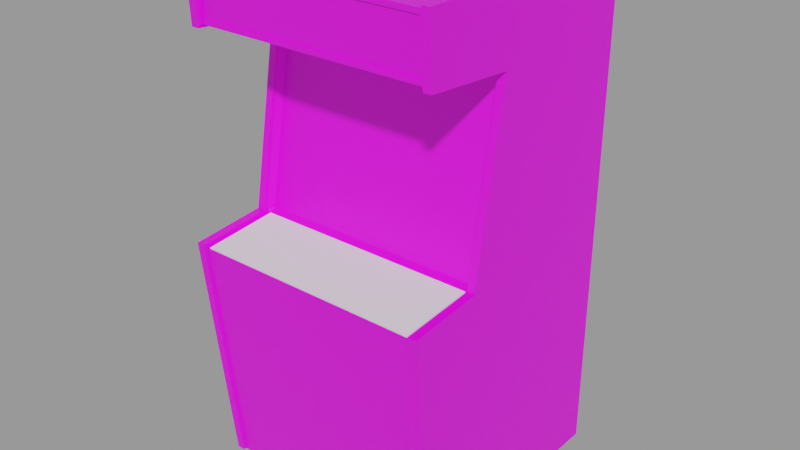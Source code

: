 # Source: arcade_machine_no_controls.blend  (saved by Blender 2.80.75; exported with 4.5.12 LTS)
import bpy
from mathutils import Matrix  # noqa: F401  (used for matrix-valued properties, if any)

bpy.ops.wm.read_factory_settings(use_empty=True)
scene = bpy.context.scene
scene.name = 'Scene.001'

# ---- images (referenced by path relative to the original .blend; pixels are not part of the script)
import os
ASSET_DIR = os.environ.get("B2B_ASSET_DIR", "")  # directory of the original .blend (textures are referenced by path, not embedded)
HERE = os.path.dirname(os.path.abspath(__file__))  # packed textures are extracted next to this script under _unpacked/

def load_image(name, relpath, width, height, colorspace="sRGB"):
    """Load a texture the original file referenced (path relative to the .blend, or extracted next to this script)."""
    p = next((c for c in (os.path.join(HERE, relpath), os.path.join(ASSET_DIR, relpath)) if relpath and os.path.exists(c)), "")
    if p:
        img = bpy.data.images.load(p, check_existing=True)
        img.name = name
    else:  # same state as the original file: an image datablock whose file is absent (Cycles renders it pink)
        img = bpy.data.images.new(name, width, height)
        img.source = "FILE"
        img.filepath = "//" + (relpath or name)
    img.colorspace_settings.name = colorspace
    return img
img_cab_template_png = load_image('cab-template.png', 'cab-template.png', 1024, 1024, 'sRGB')

# ---- materials (node trees are filled in below, after node groups)
mat_material = bpy.data.materials.new('Material')
mat_material.use_transparent_shadow = False

# ---- material node trees
mat_material.use_nodes = True; mat_material.node_tree.nodes.clear()
_N = mat_material.node_tree.nodes; _L = mat_material.node_tree.links
n0 = _N.new('ShaderNodeBsdfPrincipled'); n0.name = 'Principled BSDF'; n0.location = (10, 300)
n0.distribution = 'GGX'
n0.subsurface_method = 'BURLEY'
n0.inputs[3].default_value = 1.45
n0.inputs[27].default_value = (0.0, 0.0, 0.0, 1.0)
n0.inputs[28].default_value = 1.0
n1 = _N.new('ShaderNodeTexImage'); n1.name = 'Image Texture'; n1.location = (-360, 264)
n1.image = img_cab_template_png
n2 = _N.new('ShaderNodeOutputMaterial'); n2.name = 'Material Output'; n2.location = (374, 253)
_L.new(n0.outputs[0], n2.inputs[0])
_L.new(n1.outputs[0], n0.inputs[0])
_L.new(n1.outputs[1], n0.inputs[4])
n2.is_active_output = True

# ---- meshes
me_cube_006 = bpy.data.meshes.new('Cube.006')
me_cube_006.from_pydata([(-1.0, -0.8761, 0.0), (-1.0, 1.0, 0.0), (-1.0, 1.0, 0.968), (-0.9304, 0.975, 1.987), (-0.9304, -0.8511, 0.0), (-0.9304, 0.975, 1.748), (-0.9304, 0.975, 0.9974), (-0.9304, 0.975, 1.721), (-0.9304, 0.975, 0.968), (-0.9304, 0.975, 0.0), (-0.9304, -0.975, 1.987), (-0.9304, -0.9512, 1.76), (-0.9304, -1.072, 0.9594), (-1.0, -0.9762, 1.748), (-1.0, -1.0, 2.0), (-1.0, 1.0, 2.0), (-0.938, 1.0, 0.0), (-0.938, -1.0, 2.0), (-1.0, 1.0, 1.748), (-0.938, -0.9762, 1.748), (-1.0, 1.0, 1.721), (-1.0, 1.0, 0.9974), (-1.0, -1.097, 0.9719), (-0.938, -0.2483, 1.721), (-0.938, -1.097, 0.9719), (-0.938, -0.4995, 0.9974), (-1.0, -0.4995, 0.9974), (-1.0, -0.2483, 1.721), (-0.9304, -0.2233, 1.733), (-0.938, 1.0, 2.0), (-0.938, -0.8761, 0.0), (-0.938, 1.0, 1.748), (-0.938, 1.0, 0.9974), (-0.938, 1.0, 1.721), (-0.938, 1.0, 0.968), (-1.0, -0.8394, 0.0), (-1.0, -0.9609, 2.0), (-1.0, -0.9609, 1.748), (-1.0, -0.4702, 0.9974), (-1.0, -0.2239, 1.721), (-1.0, -1.056, 0.9719), (-0.938, -0.8394, 0.0), (-0.938, -0.9609, 2.0), (-0.9304, -0.4745, 0.9849), (-0.9304, -0.8394, 0.0), (-0.9304, 0.975, 1.707), (-1.0, 1.0, 1.707), (-1.0, -0.2532, 1.707), (-0.938, 1.0, 1.707), (-1.0, -0.2287, 1.707), (-0.938, -0.2532, 1.707), (-0.9304, -0.2282, 1.719), (-0.9304, 0.975, 1.013), (-1.0, 1.0, 1.013), (-0.938, 1.0, 1.013), (-1.0, -0.4649, 1.013), (-0.938, -0.4941, 1.013), (-0.9304, -0.4691, 1.001), (-1.0, -0.4941, 1.013), (-0.9069, -0.9512, 1.76), (-0.9056, -1.077, 0.9578), (-0.9069, -0.2233, 1.733), (-0.9069, -0.975, 1.987), (-0.9064, -0.1739, 1.717), (-0.9069, 0.975, 1.707), (-0.9304, -0.9729, 1.968), (-0.9304, 0.975, 1.967), (-1.0, -0.9979, 1.978), (-1.0, 1.0, 1.978), (-0.938, 1.0, 1.978), (-0.938, -0.9979, 1.978), (-1.0, -0.9609, 1.978), (-0.9069, -0.9729, 1.968), (-0.9069, 0.975, 1.967), (-0.9304, -0.9533, 1.78), (-0.9304, 0.975, 1.769), (-1.0, 1.0, 1.77), (-0.938, 1.0, 1.77), (-0.938, -0.9783, 1.77), (-1.0, -0.9609, 1.77), (-0.9069, 0.975, 1.769), (-1.0, -0.9783, 1.77), (-1.0, -0.9977, 1.976), (-0.9304, -0.9727, 1.966), (-0.9304, 0.975, 1.964), (-1.0, 1.0, 1.976), (-0.938, 1.0, 1.976), (-0.938, -0.9977, 1.976), (-1.0, -0.9609, 1.976), (-0.9069, -0.9727, 1.966), (-0.9304, -0.9536, 1.782), (-0.9304, 0.975, 1.771), (-1.0, 1.0, 1.772), (-0.938, 1.0, 1.772), (-0.938, -0.9786, 1.772), (-1.0, -0.9609, 1.772), (-0.9069, -0.9536, 1.782), (-1.0, -0.9786, 1.772), (-0.9069, 0.975, 0.0), (-0.9056, -0.4793, 0.9833), (-0.9069, -0.8394, 0.0), (-0.9069, -0.9533, 1.78), (-0.9069, -0.9623, 1.966), (-0.9069, -0.9432, 1.782), (-0.9069, 0.975, 1.987), (-0.8943, -0.8511, 0.0), (-0.9069, 0.975, 1.748), (-0.9069, 0.975, 0.9974), (-0.9069, 0.975, 1.721), (-0.9069, 0.975, 0.968), (-0.9069, 0.975, 1.013), (-0.9069, 0.975, 1.964), (-0.9069, 0.975, 1.771), (1.0, -0.8761, 0.0), (1.0, 1.0, 0.0), (0.9069, 0.975, 1.721), (1.0, 1.0, 0.968), (0.9304, 0.975, 1.987), (0.9304, -0.8511, 0.0), (0.9304, 0.975, 1.748), (0.9304, 0.975, 0.9974), (0.9304, 0.975, 1.721), (0.9304, 0.975, 0.968), (0.9304, 0.975, 0.0), (0.9304, -0.975, 1.987), (0.9304, -0.9512, 1.76), (0.9304, -1.072, 0.9594), (1.0, -0.9762, 1.748), (1.0, -1.0, 2.0), (1.0, 1.0, 2.0), (0.938, 1.0, 0.0), (0.938, -1.0, 2.0), (1.0, 1.0, 1.748), (0.938, -0.9762, 1.748), (1.0, 1.0, 1.721), (1.0, 1.0, 0.9974), (1.0, -1.097, 0.9719), (0.938, -0.2483, 1.721), (0.938, -1.097, 0.9719), (0.938, -0.4995, 0.9974), (1.0, -0.4995, 0.9974), (1.0, -0.2483, 1.721), (0.9304, -0.2233, 1.733), (0.938, 1.0, 2.0), (0.938, -0.8761, 0.0), (0.938, 1.0, 1.748), (0.938, 1.0, 0.9974), (0.938, 1.0, 1.721), (0.938, 1.0, 0.968), (1.0, -0.8394, 0.0), (1.0, -0.9609, 2.0), (1.0, -0.9609, 1.748), (1.0, -0.4702, 0.9974), (1.0, -0.2239, 1.721), (1.0, -1.056, 0.9719), (0.938, -0.8394, 0.0), (0.938, -0.9609, 2.0), (0.9304, -0.4745, 0.9849), (0.9304, -0.8394, 0.0), (0.9069, 0.975, 1.707), (0.9304, 0.975, 1.707), (1.0, 1.0, 1.707), (1.0, -0.2532, 1.707), (0.938, 1.0, 1.707), (1.0, -0.2287, 1.707), (0.938, -0.2532, 1.707), (0.9304, -0.2282, 1.719), (0.9304, 0.975, 1.013), (1.0, 1.0, 1.013), (0.938, 1.0, 1.013), (1.0, -0.4649, 1.013), (0.938, -0.4941, 1.013), (0.9304, -0.4691, 1.001), (1.0, -0.4941, 1.013), (0.9069, -0.8394, 0.0), (0.9304, -0.9729, 1.968), (0.9304, 0.975, 1.967), (1.0, -0.9979, 1.978), (1.0, 1.0, 1.978), (0.938, 1.0, 1.978), (0.938, -0.9979, 1.978), (1.0, -0.9609, 1.978), (0.9304, -0.9533, 1.78), (0.9304, 0.975, 1.769), (1.0, 1.0, 1.77), (0.938, 1.0, 1.77), (0.938, -0.9783, 1.77), (1.0, -0.9609, 1.77), (1.0, -0.9783, 1.77), (1.0, -0.9977, 1.976), (0.9304, -0.9727, 1.966), (0.9304, 0.975, 1.964), (1.0, 1.0, 1.976), (0.938, 1.0, 1.976), (0.938, -0.9977, 1.976), (1.0, -0.9609, 1.976), (0.9069, -0.9727, 1.966), (0.9069, 0.975, 1.964), (0.9304, -0.9536, 1.782), (0.9304, 0.975, 1.771), (1.0, 1.0, 1.772), (0.938, 1.0, 1.772), (0.938, -0.9786, 1.772), (1.0, -0.9609, 1.772), (0.9069, -0.9536, 1.782), (0.9069, 0.975, 1.771), (1.0, -0.9786, 1.772), (0.9069, 0.975, 1.987), (0.9196, -0.8511, 0.0), (0.9069, 0.975, 1.748), (0.9069, 0.975, 0.9974), (0.9069, 0.975, 1.013), (0.9069, 0.975, 0.0), (0.9069, -0.9512, 1.76), (0.9082, -1.077, 0.9578), (0.9069, -0.2233, 1.733), (0.9064, -0.4148, 0.9995), (0.9069, -0.9729, 1.968), (0.9069, 0.975, 1.769), (0.9069, -0.9533, 1.78), (0.9069, -0.9623, 1.966), (0.9082, -0.4793, 0.9833), (0.9069, -0.975, 1.987), (0.9069, -0.9432, 1.782), (0.9069, 0.975, 0.968), (0.9069, 0.975, 1.967), (-0.9064, -0.4148, 0.9995), (0.9064, -0.1739, 1.717)], [], [(71, 36, 15, 68), (39, 37, 18, 20), (40, 38, 21, 2), (49, 39, 20, 46), (35, 40, 2, 1), (51, 28, 23, 50), (4, 12, 24, 30), (35, 41, 30, 0), (12, 43, 25, 24), (28, 11, 19, 23), (10, 42, 17), (65, 10, 17, 70), (72, 62, 10, 65), (61, 59, 11, 28), (60, 99, 43, 12), (105, 60, 12, 4), (16, 34, 8, 9), (69, 29, 3, 66), (41, 44, 4, 30), (33, 31, 5, 7), (34, 32, 6, 8), (48, 33, 7, 45), (70, 17, 14, 67), (42, 36, 14, 17), (23, 19, 13, 27), (24, 25, 26, 22), (30, 24, 22, 0), (50, 23, 27, 47), (1, 2, 34, 16), (68, 15, 29, 69), (20, 18, 31, 33), (2, 21, 32, 34), (46, 20, 33, 48), (63, 61, 28, 51), (29, 15, 36, 42), (16, 9, 44, 41), (104, 3, 10, 62), (3, 29, 42, 10), (1, 16, 41, 35), (0, 22, 40, 35), (47, 27, 39, 49), (22, 26, 38, 40), (27, 13, 37, 39), (67, 14, 36, 71), (58, 47, 49, 55), (226, 63, 51, 57), (53, 46, 48, 54), (56, 50, 47, 58), (54, 48, 45, 52), (57, 51, 50, 56), (55, 49, 46, 53), (38, 55, 53, 21), (43, 57, 56, 25), (32, 54, 52, 6), (25, 56, 58, 26), (21, 53, 54, 32), (99, 226, 57, 43), (26, 58, 55, 38), (6, 52, 110, 107), (52, 45, 64, 110), (9, 98, 100, 44), (9, 8, 109, 98), (66, 3, 104, 73), (44, 100, 105, 4), (7, 5, 106, 108), (8, 6, 107, 109), (45, 7, 108, 64), (84, 66, 73, 111), (102, 72, 89), (82, 67, 71, 88), (85, 68, 69, 86), (87, 70, 67, 82), (86, 69, 66, 84), (89, 72, 65, 83), (83, 65, 70, 87), (88, 71, 68, 85), (37, 79, 76, 18), (11, 74, 78, 19), (59, 101, 74, 11), (31, 77, 75, 5), (19, 78, 81, 13), (18, 76, 77, 31), (13, 81, 79, 37), (5, 75, 80, 106), (95, 88, 85, 92), (90, 83, 87, 94), (96, 89, 83, 90), (93, 86, 84, 91), (94, 87, 82, 97), (92, 85, 86, 93), (97, 82, 88, 95), (103, 102, 89, 96), (91, 84, 111, 112), (75, 91, 112, 80), (101, 103, 96), (81, 97, 95, 79), (76, 92, 93, 77), (78, 94, 97, 81), (77, 93, 91, 75), (101, 96, 90, 74), (74, 90, 94, 78), (79, 95, 92, 76), (80, 112, 205, 218), (112, 111, 197, 205), (106, 80, 218, 209), (111, 73, 225, 197), (107, 110, 211, 210), (110, 64, 159, 211), (98, 212, 174, 100), (98, 109, 224, 212), (73, 104, 207, 225), (100, 174, 208, 105), (108, 106, 209, 115), (109, 107, 210, 224), (64, 108, 115, 159), (219, 223, 103, 101), (223, 220, 102, 103), (213, 219, 101, 59), (220, 217, 72, 102), (217, 222, 62, 72), (215, 213, 59, 61), (214, 221, 99, 60), (208, 214, 60, 105), (227, 215, 61, 63), (207, 104, 62, 222), (216, 227, 63, 226), (221, 216, 226, 99), (181, 178, 129, 150), (153, 134, 132, 151), (154, 116, 135, 152), (164, 161, 134, 153), (149, 114, 116, 154), (166, 165, 137, 142), (118, 144, 138, 126), (149, 113, 144, 155), (126, 138, 139, 157), (142, 137, 133, 125), (124, 131, 156), (175, 180, 131, 124), (217, 175, 124, 222), (215, 142, 125, 213), (214, 126, 157, 221), (208, 118, 126, 214), (130, 123, 122, 148), (179, 176, 117, 143), (155, 144, 118, 158), (147, 121, 119, 145), (148, 122, 120, 146), (163, 160, 121, 147), (180, 177, 128, 131), (156, 131, 128, 150), (137, 141, 127, 133), (138, 136, 140, 139), (144, 113, 136, 138), (165, 162, 141, 137), (114, 130, 148, 116), (178, 179, 143, 129), (134, 147, 145, 132), (116, 148, 146, 135), (161, 163, 147, 134), (227, 166, 142, 215), (143, 156, 150, 129), (130, 155, 158, 123), (207, 222, 124, 117), (117, 124, 156, 143), (114, 149, 155, 130), (113, 149, 154, 136), (162, 164, 153, 141), (136, 154, 152, 140), (141, 153, 151, 127), (177, 181, 150, 128), (173, 170, 164, 162), (216, 172, 166, 227), (168, 169, 163, 161), (171, 173, 162, 165), (169, 167, 160, 163), (172, 171, 165, 166), (170, 168, 161, 164), (152, 135, 168, 170), (157, 139, 171, 172), (146, 120, 167, 169), (139, 140, 173, 171), (135, 146, 169, 168), (221, 157, 172, 216), (140, 152, 170, 173), (120, 210, 211, 167), (167, 211, 159, 160), (123, 158, 174, 212), (123, 212, 224, 122), (176, 225, 207, 117), (158, 118, 208, 174), (121, 115, 209, 119), (122, 224, 210, 120), (160, 159, 115, 121), (191, 197, 225, 176), (220, 196, 217), (189, 195, 181, 177), (192, 193, 179, 178), (194, 189, 177, 180), (193, 191, 176, 179), (196, 190, 175, 217), (190, 194, 180, 175), (195, 192, 178, 181), (151, 132, 184, 187), (125, 133, 186, 182), (213, 125, 182, 219), (145, 119, 183, 185), (133, 127, 188, 186), (132, 145, 185, 184), (127, 151, 187, 188), (119, 209, 218, 183), (203, 200, 192, 195), (198, 202, 194, 190), (204, 198, 190, 196), (201, 199, 191, 193), (202, 206, 189, 194), (200, 201, 193, 192), (206, 203, 195, 189), (223, 204, 196, 220), (199, 205, 197, 191), (183, 218, 205, 199), (219, 204, 223), (188, 187, 203, 206), (184, 185, 201, 200), (186, 188, 206, 202), (185, 183, 199, 201), (219, 182, 198, 204), (182, 186, 202, 198), (187, 184, 200, 203)])
_uv = me_cube_006.uv_layers.new(name='UVMap')
_uv.uv.foreach_set('vector', [0.1129, 0.9784, 0.1129, 0.9858, 0.4382, 0.9858, 0.4382, 0.9784, 0.2352, 0.8931, 0.1129, 0.902, 0.4382, 0.902, 0.4382, 0.8932, 0.09707, 0.6447, 0.1943, 0.6531, 0.4382, 0.6531, 0.4382, 0.6434, 0.2344, 0.8884, 0.2352, 0.8931, 0.4382, 0.8932, 0.4382, 0.8885, 0.1331, 0.3222, 0.09707, 0.6447, 0.4382, 0.6434, 0.4382, 0.3222, 0.5287, 0.1032, 0.5289, 0.1032, 0.5289, 0.1033, 0.5287, 0.1033, 0.521, 0.0599, 0.5165, 0.0988, 0.516, 0.09931, 0.5205, 0.0599, 0.98, 0.06026, 0.956, 0.06026, 0.956, 0.06026, 0.98, 0.06026, 0.5193, 0.1032, 0.5194, 0.1032, 0.5194, 0.1033, 0.5193, 0.1033, 0.5056, 0.05549, 0.4908, 0.05657, 0.4903, 0.05607, 0.5051, 0.05498, 0.5282, 0.09494, 0.5283, 0.09444, 0.5283, 0.09494, 0.5319, 0.1032, 0.5322, 0.1032, 0.5322, 0.1033, 0.5319, 0.1033, 0.5319, 0.1029, 0.5322, 0.1029, 0.5322, 0.1032, 0.5319, 0.1032, 0.5289, 0.1029, 0.529, 0.1029, 0.529, 0.1032, 0.5289, 0.1032, 0.5193, 0.1029, 0.5194, 0.1029, 0.5194, 0.1032, 0.5193, 0.1032, 0.8656, 0.01743, 0.8673, 0.3085, 0.8711, 0.309, 0.8711, 0.01743, 0.4852, 0.0444, 0.4978, 0.0444, 0.4978, 0.0445, 0.4852, 0.0445, 0.5104, 0.0444, 0.5107, 0.0444, 0.5107, 0.0445, 0.5104, 0.0445, 0.09269, 0.7992, 0.09349, 0.7992, 0.09349, 0.8033, 0.09269, 0.8033, 0.5074, 0.0444, 0.5075, 0.0444, 0.5075, 0.0445, 0.5074, 0.0445, 0.4978, 0.0444, 0.4979, 0.0444, 0.4979, 0.0445, 0.4978, 0.0445, 0.5072, 0.0444, 0.5074, 0.0444, 0.5074, 0.0445, 0.5072, 0.0445, 0.956, 0.8258, 0.956, 0.8343, 0.98, 0.8343, 0.98, 0.8258, 0.956, 0.8343, 0.98, 0.8343, 0.98, 0.8343, 0.956, 0.8343, 0.956, 0.7263, 0.956, 0.7366, 0.98, 0.7366, 0.98, 0.7263, 0.956, 0.4364, 0.956, 0.4463, 0.98, 0.4463, 0.98, 0.4364, 0.956, 0.06026, 0.956, 0.4364, 0.98, 0.4364, 0.98, 0.06026, 0.956, 0.7208, 0.956, 0.7263, 0.98, 0.7263, 0.98, 0.7208, 0.98, 0.06026, 0.98, 0.4349, 0.956, 0.4349, 0.956, 0.06026, 0.98, 0.8258, 0.98, 0.8343, 0.956, 0.8343, 0.956, 0.8258, 0.98, 0.7263, 0.98, 0.7366, 0.956, 0.7366, 0.956, 0.7263, 0.98, 0.4349, 0.98, 0.4463, 0.956, 0.4463, 0.956, 0.4349, 0.98, 0.7208, 0.98, 0.7263, 0.956, 0.7263, 0.956, 0.7208, 0.5287, 0.1029, 0.5289, 0.1029, 0.5289, 0.1032, 0.5287, 0.1032, 0.956, 0.8343, 0.98, 0.8343, 0.98, 0.8343, 0.956, 0.8343, 0.3824, 0.2273, 0.3782, 0.2273, 0.07824, 0.2273, 0.07824, 0.2273, 0.5279, 0.06938, 0.5282, 0.06938, 0.5282, 0.09494, 0.5279, 0.09494, 0.5246, 0.03974, 0.5251, 0.04024, 0.4854, 0.04024, 0.4851, 0.03974, 0.98, 0.06026, 0.956, 0.06026, 0.956, 0.06026, 0.98, 0.06026, 0.127, 0.3222, 0.09026, 0.6447, 0.09707, 0.6447, 0.1331, 0.3222, 0.2303, 0.8884, 0.2311, 0.8931, 0.2352, 0.8931, 0.2344, 0.8884, 0.09026, 0.6447, 0.1895, 0.6531, 0.1943, 0.6531, 0.09707, 0.6447, 0.2311, 0.8931, 0.1104, 0.902, 0.1129, 0.902, 0.2352, 0.8931, 0.1068, 0.9784, 0.1064, 0.9858, 0.1129, 0.9858, 0.1129, 0.9784, 0.1903, 0.6583, 0.2303, 0.8884, 0.2344, 0.8884, 0.1952, 0.6583, 0.5196, 0.1029, 0.5287, 0.1029, 0.5287, 0.1032, 0.5196, 0.1032, 0.98, 0.4523, 0.98, 0.7208, 0.956, 0.7208, 0.956, 0.4523, 0.956, 0.4523, 0.956, 0.7208, 0.98, 0.7208, 0.98, 0.4523, 0.4981, 0.0444, 0.5072, 0.0444, 0.5072, 0.0445, 0.4981, 0.0445, 0.5196, 0.1032, 0.5287, 0.1032, 0.5287, 0.1033, 0.5196, 0.1033, 0.1952, 0.6583, 0.2344, 0.8884, 0.4382, 0.8885, 0.4382, 0.6583, 0.1943, 0.6531, 0.1952, 0.6583, 0.4382, 0.6583, 0.4382, 0.6531, 0.5194, 0.1032, 0.5196, 0.1032, 0.5196, 0.1033, 0.5194, 0.1033, 0.4979, 0.0444, 0.4981, 0.0444, 0.4981, 0.0445, 0.4979, 0.0445, 0.956, 0.4463, 0.956, 0.4523, 0.98, 0.4523, 0.98, 0.4463, 0.98, 0.4463, 0.98, 0.4523, 0.956, 0.4523, 0.956, 0.4463, 0.5194, 0.1029, 0.5196, 0.1029, 0.5196, 0.1032, 0.5194, 0.1032, 0.1895, 0.6531, 0.1903, 0.6583, 0.1952, 0.6583, 0.1943, 0.6531, 0.4979, 0.0445, 0.4981, 0.0445, 0.4981, 0.0448, 0.4979, 0.0448, 0.4981, 0.0445, 0.5072, 0.0445, 0.5072, 0.0448, 0.4981, 0.0448, 0.3782, 0.2273, 0.3782, 0.2273, 0.07824, 0.2273, 0.07824, 0.2273, 0.4852, 0.0445, 0.4978, 0.0445, 0.4978, 0.0448, 0.4852, 0.0448, 0.5104, 0.0445, 0.5107, 0.0445, 0.5107, 0.0448, 0.5104, 0.0448, 0.07824, 0.2273, 0.07824, 0.2273, 0.07631, 0.2273, 0.07631, 0.2273, 0.5074, 0.0445, 0.5075, 0.0445, 0.5075, 0.0448, 0.5074, 0.0448, 0.4978, 0.0445, 0.4979, 0.0445, 0.4979, 0.0448, 0.4978, 0.0448, 0.5072, 0.0445, 0.5074, 0.0445, 0.5074, 0.0448, 0.5072, 0.0448, 0.5172, 0.05987, 0.5172, 0.05996, 0.5172, 0.05996, 0.5172, 0.05987, 0.5319, 0.1029, 0.5319, 0.1029, 0.5319, 0.1029, 0.1068, 0.9777, 0.1068, 0.9784, 0.1129, 0.9784, 0.1129, 0.9777, 0.98, 0.8249, 0.98, 0.8258, 0.956, 0.8258, 0.956, 0.8249, 0.956, 0.8249, 0.956, 0.8258, 0.98, 0.8258, 0.98, 0.8249, 0.5177, 0.06033, 0.5177, 0.06042, 0.5172, 0.05996, 0.5172, 0.05987, 0.5319, 0.1029, 0.5319, 0.1029, 0.5319, 0.1032, 0.5319, 0.1032, 0.5149, 0.0772, 0.5149, 0.07728, 0.5144, 0.07769, 0.5144, 0.0776, 0.1129, 0.9777, 0.1129, 0.9784, 0.4382, 0.9784, 0.4382, 0.9777, 0.1129, 0.902, 0.1129, 0.9094, 0.4382, 0.9094, 0.4382, 0.902, 0.529, 0.1032, 0.5293, 0.1032, 0.5293, 0.1033, 0.529, 0.1033, 0.529, 0.1029, 0.5293, 0.1029, 0.5293, 0.1032, 0.529, 0.1032, 0.5075, 0.0444, 0.5078, 0.0444, 0.5078, 0.0445, 0.5075, 0.0445, 0.956, 0.7366, 0.956, 0.7453, 0.98, 0.7453, 0.98, 0.7366, 0.98, 0.7366, 0.98, 0.7453, 0.956, 0.7453, 0.956, 0.7366, 0.1104, 0.902, 0.11, 0.9094, 0.1129, 0.9094, 0.1129, 0.902, 0.5075, 0.0445, 0.5078, 0.0445, 0.5078, 0.0448, 0.5075, 0.0448, 0.1129, 0.9102, 0.1129, 0.9777, 0.4382, 0.9777, 0.4382, 0.9102, 0.5293, 0.1032, 0.5319, 0.1032, 0.5319, 0.1033, 0.5293, 0.1033, 0.5293, 0.1029, 0.5319, 0.1029, 0.5319, 0.1032, 0.5293, 0.1032, 0.5177, 0.05207, 0.5177, 0.06033, 0.5172, 0.05987, 0.5172, 0.05202, 0.956, 0.7461, 0.956, 0.8249, 0.98, 0.8249, 0.98, 0.7461, 0.98, 0.7461, 0.98, 0.8249, 0.956, 0.8249, 0.956, 0.7461, 0.11, 0.9102, 0.1068, 0.9777, 0.1129, 0.9777, 0.1129, 0.9102, 0.5293, 0.1029, 0.5319, 0.1029, 0.5319, 0.1029, 0.5293, 0.1029, 0.5078, 0.0445, 0.5104, 0.0445, 0.5104, 0.0448, 0.5078, 0.0448, 0.5078, 0.0445, 0.5078, 0.0445, 0.5078, 0.0448, 0.5078, 0.0448, 0.5293, 0.1029, 0.5293, 0.1029, 0.5293, 0.1029, 0.11, 0.9094, 0.11, 0.9102, 0.1129, 0.9102, 0.1129, 0.9094, 0.98, 0.7453, 0.98, 0.7461, 0.956, 0.7461, 0.956, 0.7453, 0.956, 0.7453, 0.956, 0.7461, 0.98, 0.7461, 0.98, 0.7453, 0.5078, 0.0444, 0.5078, 0.0444, 0.5078, 0.0445, 0.5078, 0.0445, 0.5293, 0.1029, 0.5293, 0.1029, 0.5293, 0.1032, 0.5293, 0.1032, 0.5293, 0.1032, 0.5293, 0.1032, 0.5293, 0.1033, 0.5293, 0.1033, 0.1129, 0.9094, 0.1129, 0.9102, 0.4382, 0.9102, 0.4382, 0.9094, 0.5078, 0.0448, 0.5078, 0.0448, 0.5078, 0.0448, 0.5078, 0.0448, 0.5078, 0.0448, 0.5104, 0.0448, 0.5104, 0.0448, 0.5078, 0.0448, 0.5075, 0.0448, 0.5078, 0.0448, 0.5078, 0.0448, 0.5075, 0.0448, 0.5104, 0.0448, 0.5104, 0.0448, 0.5104, 0.0448, 0.5104, 0.0448, 0.4979, 0.0448, 0.4981, 0.0448, 0.4981, 0.0448, 0.4979, 0.0448, 0.4981, 0.0448, 0.5072, 0.0448, 0.5072, 0.0448, 0.4981, 0.0448, 0.5134, 0.04851, 0.5134, 0.04851, 0.5134, 0.07357, 0.5134, 0.07357, 0.4852, 0.0448, 0.4978, 0.0448, 0.4978, 0.0448, 0.4852, 0.0448, 0.5104, 0.0448, 0.5107, 0.0448, 0.5107, 0.0448, 0.5104, 0.0448, 0.5134, 0.07357, 0.5134, 0.07357, 0.5134, 0.07407, 0.5134, 0.07407, 0.5074, 0.0448, 0.5075, 0.0448, 0.5075, 0.0448, 0.5074, 0.0448, 0.4978, 0.0448, 0.4979, 0.0448, 0.4979, 0.0448, 0.4978, 0.0448, 0.5072, 0.0448, 0.5074, 0.0448, 0.5074, 0.0448, 0.5072, 0.0448, 0.5293, 0.1029, 0.5293, 0.1029, 0.5293, 0.1029, 0.5293, 0.1029, 0.5293, 0.1029, 0.5319, 0.1029, 0.5319, 0.1029, 0.5293, 0.1029, 0.529, 0.1029, 0.5293, 0.1029, 0.5293, 0.1029, 0.529, 0.1029, 0.5319, 0.1029, 0.5319, 0.1029, 0.5319, 0.1029, 0.5319, 0.1029, 0.5319, 0.1029, 0.5322, 0.1029, 0.5322, 0.1029, 0.5319, 0.1029, 0.5289, 0.1029, 0.529, 0.1029, 0.529, 0.1029, 0.5289, 0.1029, 0.5193, 0.1029, 0.5194, 0.1029, 0.5194, 0.1029, 0.5193, 0.1029, 0.59, 0.01743, 0.5917, 0.3085, 0.8673, 0.3085, 0.8656, 0.01743, 0.5287, 0.1029, 0.5289, 0.1029, 0.5289, 0.1029, 0.5287, 0.1029, 0.5279, 0.06938, 0.5279, 0.06938, 0.5279, 0.09494, 0.5279, 0.09494, 0.5196, 0.1029, 0.5287, 0.1029, 0.5287, 0.1029, 0.5196, 0.1029, 0.5194, 0.1029, 0.5196, 0.1029, 0.5196, 0.1029, 0.5194, 0.1029, 0.7857, 0.9786, 0.4614, 0.9786, 0.4614, 0.9859, 0.7857, 0.9859, 0.6638, 0.8936, 0.4614, 0.8936, 0.4614, 0.9024, 0.7857, 0.9024, 0.8015, 0.6459, 0.4614, 0.6446, 0.4614, 0.6544, 0.7045, 0.6544, 0.6646, 0.8889, 0.4614, 0.8889, 0.4614, 0.8936, 0.6638, 0.8936, 0.7656, 0.3245, 0.4614, 0.3245, 0.4614, 0.6446, 0.8015, 0.6459, 0.5287, 0.1032, 0.5287, 0.1033, 0.5289, 0.1033, 0.5289, 0.1032, 0.5066, 0.1032, 0.5066, 0.1033, 0.5193, 0.1033, 0.5193, 0.1032, 0.9116, 0.05809, 0.9116, 0.05809, 0.9356, 0.05809, 0.9356, 0.05809, 0.5193, 0.1032, 0.5193, 0.1033, 0.5194, 0.1033, 0.5194, 0.1032, 0.5289, 0.1032, 0.5289, 0.1033, 0.529, 0.1033, 0.529, 0.1032, 0.5282, 0.09494, 0.5283, 0.09494, 0.5283, 0.09444, 0.5319, 0.1032, 0.5319, 0.1033, 0.5322, 0.1033, 0.5322, 0.1032, 0.5319, 0.1029, 0.5319, 0.1032, 0.5322, 0.1032, 0.5322, 0.1029, 0.5289, 0.1029, 0.5289, 0.1032, 0.529, 0.1032, 0.529, 0.1029, 0.5193, 0.1029, 0.5193, 0.1032, 0.5194, 0.1032, 0.5194, 0.1029, 0.59, 0.01743, 0.5883, 0.01743, 0.5883, 0.309, 0.5917, 0.3085, 0.4852, 0.0444, 0.4852, 0.0445, 0.4978, 0.0445, 0.4978, 0.0444, 0.5104, 0.0444, 0.5104, 0.0445, 0.5107, 0.0445, 0.5107, 0.0444, 0.7656, 0.3245, 0.7717, 0.3245, 0.7675, 0.3245, 0.7656, 0.3245, 0.5074, 0.0444, 0.5074, 0.0445, 0.5075, 0.0445, 0.5075, 0.0444, 0.4978, 0.0444, 0.4978, 0.0445, 0.4979, 0.0445, 0.4979, 0.0444, 0.5072, 0.0444, 0.5072, 0.0445, 0.5074, 0.0445, 0.5074, 0.0444, 0.9356, 0.8236, 0.9116, 0.8236, 0.9116, 0.8322, 0.9356, 0.8322, 0.9356, 0.8322, 0.9356, 0.8322, 0.9116, 0.8322, 0.9116, 0.8322, 0.9356, 0.7241, 0.9116, 0.7241, 0.9116, 0.7344, 0.9356, 0.7344, 0.9356, 0.4343, 0.9116, 0.4343, 0.9116, 0.4441, 0.9356, 0.4441, 0.9356, 0.05809, 0.9116, 0.05809, 0.9116, 0.4343, 0.9356, 0.4343, 0.9356, 0.7186, 0.9116, 0.7186, 0.9116, 0.7241, 0.9356, 0.7241, 0.9116, 0.05809, 0.9356, 0.05809, 0.9356, 0.4327, 0.9116, 0.4327, 0.9116, 0.8236, 0.9356, 0.8236, 0.9356, 0.8322, 0.9116, 0.8322, 0.9116, 0.7242, 0.9356, 0.7242, 0.9356, 0.7344, 0.9116, 0.7344, 0.9116, 0.4327, 0.9356, 0.4327, 0.9356, 0.4441, 0.9116, 0.4441, 0.9116, 0.7187, 0.9356, 0.7187, 0.9356, 0.7242, 0.9116, 0.7242, 0.5287, 0.1029, 0.5287, 0.1032, 0.5289, 0.1032, 0.5289, 0.1029, 0.9356, 0.8322, 0.9356, 0.8322, 0.9116, 0.8322, 0.9116, 0.8322, 0.4614, 0.3245, 0.7656, 0.3245, 0.7656, 0.3245, 0.4656, 0.3245, 0.5279, 0.06938, 0.5279, 0.09494, 0.5282, 0.09494, 0.5282, 0.06938, 0.5282, 0.06938, 0.5282, 0.09494, 0.5283, 0.09444, 0.5283, 0.06938, 0.9116, 0.05809, 0.9116, 0.05809, 0.9356, 0.05809, 0.9356, 0.05809, 0.7717, 0.3245, 0.7656, 0.3245, 0.8015, 0.6459, 0.8082, 0.6459, 0.6687, 0.8889, 0.6646, 0.8889, 0.6638, 0.8936, 0.6678, 0.8936, 0.8082, 0.6459, 0.8015, 0.6459, 0.7045, 0.6544, 0.7094, 0.6544, 0.6678, 0.8936, 0.6638, 0.8936, 0.7857, 0.9024, 0.7882, 0.9024, 0.7918, 0.9786, 0.7857, 0.9786, 0.7857, 0.9859, 0.7921, 0.9859, 0.7085, 0.6595, 0.7037, 0.6595, 0.6646, 0.8889, 0.6687, 0.8889, 0.5196, 0.1029, 0.5196, 0.1032, 0.5287, 0.1032, 0.5287, 0.1029, 0.9116, 0.4501, 0.9356, 0.4501, 0.9356, 0.7187, 0.9116, 0.7187, 0.9356, 0.4501, 0.9116, 0.4501, 0.9116, 0.7186, 0.9356, 0.7186, 0.4981, 0.0444, 0.4981, 0.0445, 0.5072, 0.0445, 0.5072, 0.0444, 0.5196, 0.1032, 0.5196, 0.1033, 0.5287, 0.1033, 0.5287, 0.1032, 0.7037, 0.6595, 0.4614, 0.6595, 0.4614, 0.8889, 0.6646, 0.8889, 0.7045, 0.6544, 0.4614, 0.6544, 0.4614, 0.6595, 0.7037, 0.6595, 0.5194, 0.1032, 0.5194, 0.1033, 0.5196, 0.1033, 0.5196, 0.1032, 0.4979, 0.0444, 0.4979, 0.0445, 0.4981, 0.0445, 0.4981, 0.0444, 0.9356, 0.4441, 0.9116, 0.4441, 0.9116, 0.4501, 0.9356, 0.4501, 0.9116, 0.4441, 0.9356, 0.4441, 0.9356, 0.4501, 0.9116, 0.4501, 0.5194, 0.1029, 0.5194, 0.1032, 0.5196, 0.1032, 0.5196, 0.1029, 0.7094, 0.6544, 0.7045, 0.6544, 0.7037, 0.6595, 0.7085, 0.6595, 0.4979, 0.0445, 0.4979, 0.0448, 0.4981, 0.0448, 0.4981, 0.0445, 0.4981, 0.0445, 0.4981, 0.0448, 0.5072, 0.0448, 0.5072, 0.0445, 0.4656, 0.3245, 0.7656, 0.3245, 0.7656, 0.3245, 0.4656, 0.3245, 0.4852, 0.0445, 0.4852, 0.0448, 0.4978, 0.0448, 0.4978, 0.0445, 0.5104, 0.0445, 0.5104, 0.0448, 0.5107, 0.0448, 0.5107, 0.0445, 0.7656, 0.3245, 0.7675, 0.3245, 0.7675, 0.3245, 0.7656, 0.3245, 0.5074, 0.0445, 0.5074, 0.0448, 0.5075, 0.0448, 0.5075, 0.0445, 0.4978, 0.0445, 0.4978, 0.0448, 0.4979, 0.0448, 0.4979, 0.0445, 0.5072, 0.0445, 0.5072, 0.0448, 0.5074, 0.0448, 0.5074, 0.0445, 0.5104, 0.0445, 0.5104, 0.0448, 0.5104, 0.0448, 0.5104, 0.0445, 0.5319, 0.1029, 0.5319, 0.1029, 0.5319, 0.1029, 0.7918, 0.9779, 0.7857, 0.9779, 0.7857, 0.9786, 0.7918, 0.9786, 0.9116, 0.8228, 0.9356, 0.8228, 0.9356, 0.8236, 0.9116, 0.8236, 0.9356, 0.8228, 0.9116, 0.8228, 0.9116, 0.8236, 0.9356, 0.8236, 0.5104, 0.0444, 0.5104, 0.0445, 0.5104, 0.0445, 0.5104, 0.0444, 0.5319, 0.1029, 0.5319, 0.1032, 0.5319, 0.1032, 0.5319, 0.1029, 0.5319, 0.1032, 0.5319, 0.1033, 0.5319, 0.1033, 0.5319, 0.1032, 0.7857, 0.9779, 0.4614, 0.9779, 0.4614, 0.9786, 0.7857, 0.9786, 0.7857, 0.9024, 0.4614, 0.9024, 0.4614, 0.9098, 0.7857, 0.9098, 0.529, 0.1032, 0.529, 0.1033, 0.5293, 0.1033, 0.5293, 0.1032, 0.529, 0.1029, 0.529, 0.1032, 0.5293, 0.1032, 0.5293, 0.1029, 0.5075, 0.0444, 0.5075, 0.0445, 0.5078, 0.0445, 0.5078, 0.0444, 0.9356, 0.7344, 0.9116, 0.7344, 0.9116, 0.7431, 0.9356, 0.7431, 0.9116, 0.7344, 0.9356, 0.7344, 0.9356, 0.7431, 0.9116, 0.7431, 0.7882, 0.9024, 0.7857, 0.9024, 0.7857, 0.9098, 0.7886, 0.9098, 0.5075, 0.0445, 0.5075, 0.0448, 0.5078, 0.0448, 0.5078, 0.0445, 0.7857, 0.9106, 0.4614, 0.9106, 0.4614, 0.9779, 0.7857, 0.9779, 0.5293, 0.1032, 0.5293, 0.1033, 0.5319, 0.1033, 0.5319, 0.1032, 0.5293, 0.1029, 0.5293, 0.1032, 0.5319, 0.1032, 0.5319, 0.1029, 0.5078, 0.0444, 0.5078, 0.0445, 0.5104, 0.0445, 0.5104, 0.0444, 0.9356, 0.744, 0.9116, 0.744, 0.9116, 0.8228, 0.9356, 0.8228, 0.9116, 0.744, 0.9356, 0.744, 0.9356, 0.8228, 0.9116, 0.8228, 0.7886, 0.9106, 0.7857, 0.9106, 0.7857, 0.9779, 0.7918, 0.9779, 0.5293, 0.1029, 0.5293, 0.1029, 0.5319, 0.1029, 0.5319, 0.1029, 0.5078, 0.0445, 0.5078, 0.0448, 0.5104, 0.0448, 0.5104, 0.0445, 0.5078, 0.0445, 0.5078, 0.0448, 0.5078, 0.0448, 0.5078, 0.0445, 0.5293, 0.1029, 0.5293, 0.1029, 0.5293, 0.1029, 0.7886, 0.9098, 0.7857, 0.9098, 0.7857, 0.9106, 0.7886, 0.9106, 0.9116, 0.7431, 0.9356, 0.7431, 0.9356, 0.744, 0.9116, 0.744, 0.9356, 0.7431, 0.9116, 0.7431, 0.9116, 0.744, 0.9356, 0.744, 0.5078, 0.0444, 0.5078, 0.0445, 0.5078, 0.0445, 0.5078, 0.0444, 0.5293, 0.1029, 0.5293, 0.1032, 0.5293, 0.1032, 0.5293, 0.1029, 0.5293, 0.1032, 0.5293, 0.1033, 0.5293, 0.1033, 0.5293, 0.1032, 0.7857, 0.9098, 0.4614, 0.9098, 0.4614, 0.9106, 0.7857, 0.9106])
me_cube_006.materials.append(mat_material)
me_cube_006.use_remesh_preserve_volume = False
me_cube_006.use_remesh_preserve_attributes = False
me_cube_006.use_mirror_vertex_groups = False
me_cube_006.update()
me_cube = bpy.data.meshes.new('Cube')
me_cube.from_pydata([(-1.0, -1.0, -0.02139), (-1.0, -1.0, 0.0), (-1.0, 1.0, -0.02139), (-1.0, 1.0, 0.0), (1.0, -1.0, -0.02139), (1.0, -1.0, 0.0), (1.0, 1.0, -0.02139), (1.0, 1.0, 0.0)], [], [(0, 1, 3, 2), (2, 3, 7, 6), (6, 7, 5, 4), (4, 5, 1, 0), (2, 6, 4, 0), (7, 3, 1, 5)])
_uv = me_cube.uv_layers.new(name='UVMap')
_uv.uv.foreach_set('vector', [0.375, 0.0, 0.625, 0.0, 0.625, 0.25, 0.375, 0.25, 0.375, 0.25, 0.625, 0.25, 0.625, 0.5, 0.375, 0.5, 0.375, 0.5, 0.625, 0.5, 0.625, 0.75, 0.375, 0.75, 0.375, 0.75, 0.625, 0.75, 0.625, 1.0, 0.375, 1.0, 0.125, 0.5, 0.375, 0.5, 0.375, 0.75, 0.125, 0.75, 0.625, 0.5, 0.875, 0.5, 0.875, 0.75, 0.625, 0.75])
me_cube.use_remesh_preserve_volume = False
me_cube.use_remesh_preserve_attributes = False
me_cube.use_mirror_vertex_groups = False
me_cube.update()

# ---- objects
ob_arcade_machine_002 = bpy.data.objects.new('Arcade machine.002', me_cube_006)
ob_cube = bpy.data.objects.new('Cube', me_cube)

# ---- transforms, parenting, visibility, modifiers, constraints
ob_arcade_machine_002.location = (0.0, 0.0, 0.0)
ob_arcade_machine_002.scale = (-0.4, 0.4, 0.8)
ob_arcade_machine_002.lineart.crease_threshold = 0.0
_vg = ob_arcade_machine_002.vertex_groups.new(name='Joystick')
_vg = ob_arcade_machine_002.vertex_groups.new(name='Button 1')
_vg = ob_arcade_machine_002.vertex_groups.new(name='Button 2')
_vg = ob_arcade_machine_002.vertex_groups.new(name='Button 3')
_vg = ob_arcade_machine_002.vertex_groups.new(name='Pllayer 2 controls')
_vg = ob_arcade_machine_002.vertex_groups.new(name='arcade cab right')
_vg = ob_arcade_machine_002.vertex_groups.new(name='arcade cab left')
_vg = ob_arcade_machine_002.vertex_groups.new(name='arcade cab front panel')
_vg = ob_arcade_machine_002.vertex_groups.new(name='border left')
_vg = ob_arcade_machine_002.vertex_groups.new(name='border right')
ob_cube.location = (0.002578, -0.3091, 0.7776)
ob_cube.rotation_euler = (0.08188, -0.0, 0.0)
ob_cube.scale = (-0.3603, 0.1198, -0.1852)
ob_cube.lineart.crease_threshold = 0.0

# ---- collection membership
scene.collection.objects.link(ob_arcade_machine_002)
scene.collection.objects.link(ob_cube)

# ---- scene / render settings (as saved in the file)
scene.frame_start = 1; scene.frame_end = 250; scene.frame_set(1)
scene.render.engine = 'BLENDER_EEVEE_NEXT'
scene.render.image_settings.exr_codec = 'NONE'
scene.render.simplify_subdivision_render = 0
scene.render.simplify_child_particles_render = 0.0
scene.cycles.use_denoising = False
scene.cycles.samples = 128
scene.cycles.sampling_pattern = 'TABULATED_SOBOL'
scene.cycles.use_adaptive_sampling = False
scene.cycles.use_light_tree = False
scene.view_settings.view_transform = 'Filmic'
bpy.context.view_layer.update()

# ---- added for rendering (the .blend has no active camera and no usable light): camera, sun + grey world if the file has none
cam_auto = bpy.data.cameras.new('AutoCamera')
cam_auto.lens = 50.0
cam_auto.sensor_width = 36.0
cam_auto.clip_end = 1000.0
ob_auto_camera = bpy.data.objects.new('AutoCamera', cam_auto)
scene.collection.objects.link(ob_auto_camera)
ob_auto_camera.location = (1.82808, -2.21318, 2.26246)
ob_auto_camera.rotation_euler = (1.09748, -7.21219e-08, 0.694738)
scene.camera = ob_auto_camera
light_auto_sun = bpy.data.lights.new('AutoSun', 'SUN')
light_auto_sun.energy = 3.0
light_auto_sun.angle = 0.0523599
ob_auto_sun = bpy.data.objects.new('AutoSun', light_auto_sun)
scene.collection.objects.link(ob_auto_sun)
ob_auto_sun.rotation_euler = (0.872665, 0.174533, 0.523599)
if scene.world is None:
    world_auto = bpy.data.worlds.new('AutoWorld')
    world_auto.color = (0.3, 0.3, 0.3)
    scene.world = world_auto
bpy.context.view_layer.update()

